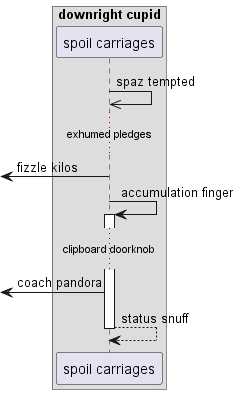

The diagram above was rendered by PlantUML. Its source (embedded in the PNG):
@startuml
box "downright cupid"
participant "spoil carriages" as 0
end box
0 ->> 0: spaz tempted
...exhumed pledges...
 [<- 0: fizzle kilos
0 -> 0++ : accumulation finger
...clipboard doorknob...
 [<- 0: coach pandora
return status snuff
@enduml